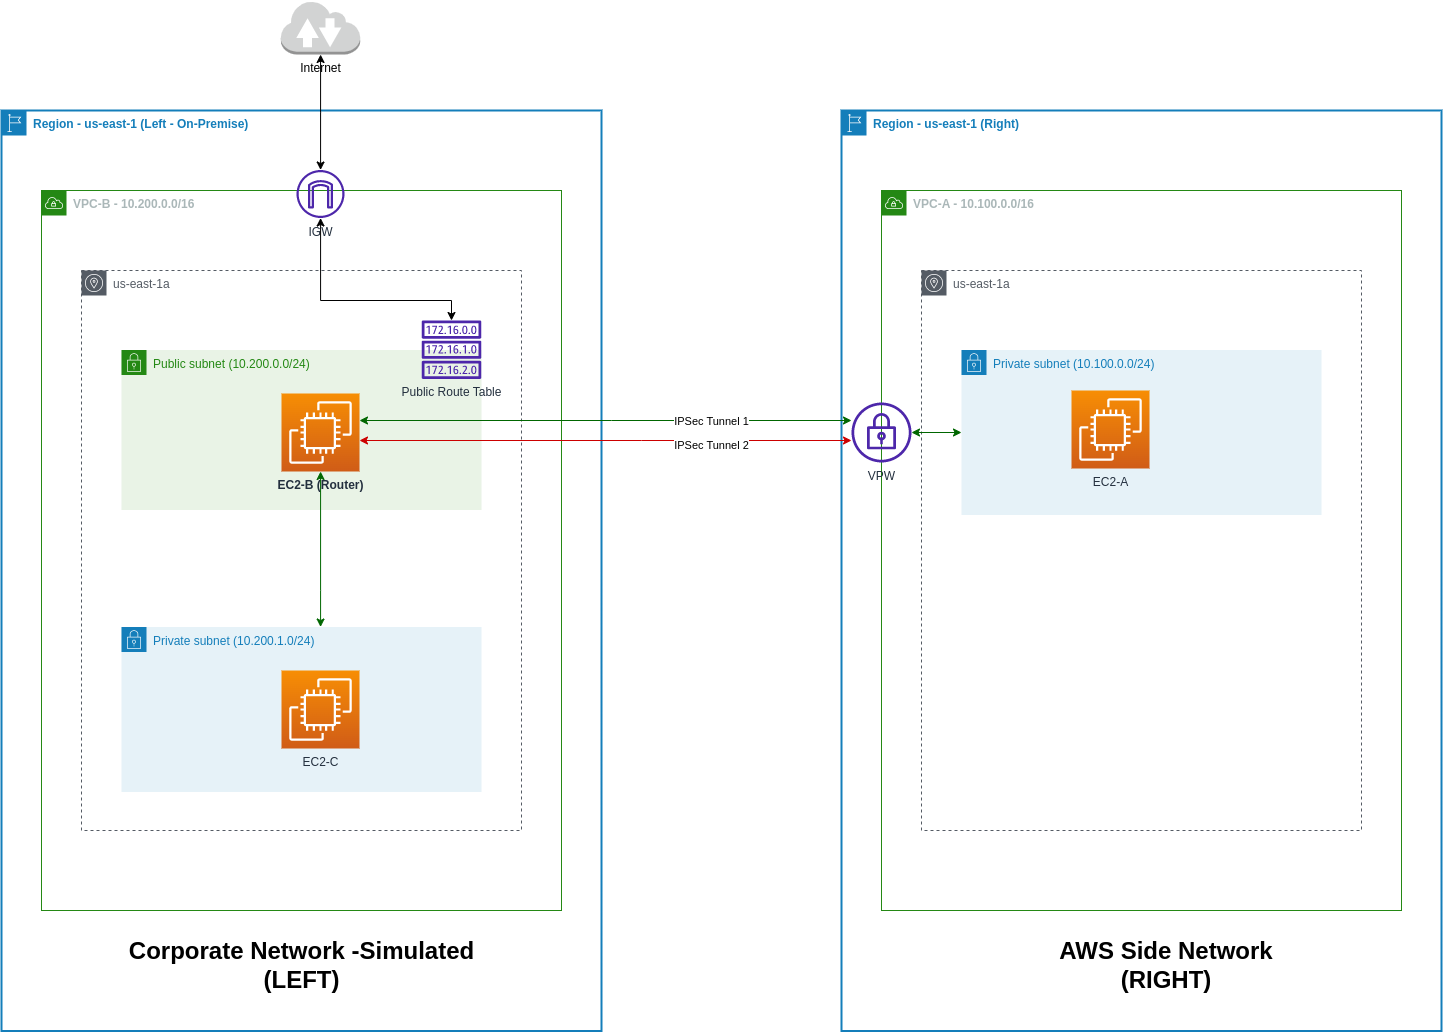

The diagram above was exported from draw.io. Its source (the exported page's mxGraphModel, read from the mxfile embedded in the PNG):
<mxGraphModel dx="2206" dy="1234" grid="1" gridSize="10" guides="1" tooltips="1" connect="1" arrows="1" fold="1" page="1" pageScale="1" pageWidth="850" pageHeight="1100" math="0" shadow="0">
  <root>
    <mxCell id="0" />
    <mxCell id="1" parent="0" />
    <mxCell id="CGxk47UvbXVDt1WDzEkY-1" value="&lt;b&gt;Region - us-east-1 (Right)&lt;/b&gt;" style="points=[[0,0],[0.25,0],[0.5,0],[0.75,0],[1,0],[1,0.25],[1,0.5],[1,0.75],[1,1],[0.75,1],[0.5,1],[0.25,1],[0,1],[0,0.75],[0,0.5],[0,0.25]];outlineConnect=0;gradientColor=none;html=1;whiteSpace=wrap;fontSize=12;fontStyle=0;container=1;pointerEvents=0;collapsible=0;recursiveResize=0;shape=mxgraph.aws4.group;grIcon=mxgraph.aws4.group_region;strokeColor=#147EBA;fillColor=none;verticalAlign=top;align=left;spacingLeft=30;fontColor=#147EBA;strokeWidth=2;" parent="1" vertex="1">
      <mxGeometry x="960" y="120" width="600" height="920.5" as="geometry" />
    </mxCell>
    <mxCell id="CGxk47UvbXVDt1WDzEkY-3" value="&lt;b&gt;VPC-A - 10.100.0.0/16&lt;/b&gt;" style="points=[[0,0],[0.25,0],[0.5,0],[0.75,0],[1,0],[1,0.25],[1,0.5],[1,0.75],[1,1],[0.75,1],[0.5,1],[0.25,1],[0,1],[0,0.75],[0,0.5],[0,0.25]];outlineConnect=0;gradientColor=none;html=1;whiteSpace=wrap;fontSize=12;fontStyle=0;container=1;pointerEvents=0;collapsible=0;recursiveResize=0;shape=mxgraph.aws4.group;grIcon=mxgraph.aws4.group_vpc;strokeColor=#248814;fillColor=none;verticalAlign=top;align=left;spacingLeft=30;fontColor=#AAB7B8;dashed=0;" parent="CGxk47UvbXVDt1WDzEkY-1" vertex="1">
      <mxGeometry x="40" y="80" width="520" height="720" as="geometry" />
    </mxCell>
    <mxCell id="CGxk47UvbXVDt1WDzEkY-7" value="us-east-1a" style="sketch=0;outlineConnect=0;gradientColor=none;html=1;whiteSpace=wrap;fontSize=12;fontStyle=0;shape=mxgraph.aws4.group;grIcon=mxgraph.aws4.group_availability_zone;strokeColor=#545B64;fillColor=none;verticalAlign=top;align=left;spacingLeft=30;fontColor=#545B64;dashed=1;" parent="CGxk47UvbXVDt1WDzEkY-3" vertex="1">
      <mxGeometry x="40" y="80" width="440" height="560" as="geometry" />
    </mxCell>
    <mxCell id="sjFCfXNKHQ16Y91fSpLa-26" style="edgeStyle=orthogonalEdgeStyle;rounded=0;orthogonalLoop=1;jettySize=auto;html=1;strokeColor=#006600;startArrow=classic;startFill=1;" edge="1" parent="CGxk47UvbXVDt1WDzEkY-3" source="CGxk47UvbXVDt1WDzEkY-12" target="sjFCfXNKHQ16Y91fSpLa-15">
      <mxGeometry relative="1" as="geometry" />
    </mxCell>
    <mxCell id="CGxk47UvbXVDt1WDzEkY-12" value="Private subnet (10.100.0.0/24)" style="points=[[0,0],[0.25,0],[0.5,0],[0.75,0],[1,0],[1,0.25],[1,0.5],[1,0.75],[1,1],[0.75,1],[0.5,1],[0.25,1],[0,1],[0,0.75],[0,0.5],[0,0.25]];outlineConnect=0;gradientColor=none;html=1;whiteSpace=wrap;fontSize=12;fontStyle=0;container=1;pointerEvents=0;collapsible=0;recursiveResize=0;shape=mxgraph.aws4.group;grIcon=mxgraph.aws4.group_security_group;grStroke=0;strokeColor=#147EBA;fillColor=#E6F2F8;verticalAlign=top;align=left;spacingLeft=30;fontColor=#147EBA;dashed=0;" parent="CGxk47UvbXVDt1WDzEkY-3" vertex="1">
      <mxGeometry x="80" y="159.5" width="360" height="165" as="geometry" />
    </mxCell>
    <mxCell id="sjFCfXNKHQ16Y91fSpLa-10" value="EC2-A" style="sketch=0;points=[[0,0,0],[0.25,0,0],[0.5,0,0],[0.75,0,0],[1,0,0],[0,1,0],[0.25,1,0],[0.5,1,0],[0.75,1,0],[1,1,0],[0,0.25,0],[0,0.5,0],[0,0.75,0],[1,0.25,0],[1,0.5,0],[1,0.75,0]];outlineConnect=0;fontColor=#232F3E;gradientColor=#F78E04;gradientDirection=north;fillColor=#D05C17;strokeColor=#ffffff;dashed=0;verticalLabelPosition=bottom;verticalAlign=top;align=center;html=1;fontSize=12;fontStyle=0;aspect=fixed;shape=mxgraph.aws4.resourceIcon;resIcon=mxgraph.aws4.ec2;" vertex="1" parent="CGxk47UvbXVDt1WDzEkY-12">
      <mxGeometry x="110" y="40.5" width="78" height="78" as="geometry" />
    </mxCell>
    <mxCell id="sjFCfXNKHQ16Y91fSpLa-15" value="VPW" style="sketch=0;outlineConnect=0;fontColor=#232F3E;gradientColor=none;fillColor=#4D27AA;strokeColor=none;dashed=0;verticalLabelPosition=bottom;verticalAlign=top;align=center;html=1;fontSize=12;fontStyle=0;aspect=fixed;pointerEvents=1;shape=mxgraph.aws4.vpn_gateway;" vertex="1" parent="CGxk47UvbXVDt1WDzEkY-3">
      <mxGeometry x="-30" y="212" width="60" height="60" as="geometry" />
    </mxCell>
    <mxCell id="sjFCfXNKHQ16Y91fSpLa-30" value="&lt;b&gt;&lt;font style=&quot;font-size: 24px;&quot;&gt;AWS Side Network&lt;br&gt;(RIGHT)&lt;br&gt;&lt;/font&gt;&lt;/b&gt;" style="text;html=1;strokeColor=none;fillColor=none;align=center;verticalAlign=middle;whiteSpace=wrap;rounded=0;" vertex="1" parent="CGxk47UvbXVDt1WDzEkY-1">
      <mxGeometry x="190" y="840" width="270" height="30" as="geometry" />
    </mxCell>
    <mxCell id="sjFCfXNKHQ16Y91fSpLa-5" value="&lt;b&gt;Region - us-east-1 (Left - On-Premise)&lt;/b&gt;" style="points=[[0,0],[0.25,0],[0.5,0],[0.75,0],[1,0],[1,0.25],[1,0.5],[1,0.75],[1,1],[0.75,1],[0.5,1],[0.25,1],[0,1],[0,0.75],[0,0.5],[0,0.25]];outlineConnect=0;gradientColor=none;html=1;whiteSpace=wrap;fontSize=12;fontStyle=0;container=1;pointerEvents=0;collapsible=0;recursiveResize=0;shape=mxgraph.aws4.group;grIcon=mxgraph.aws4.group_region;strokeColor=#147EBA;fillColor=none;verticalAlign=top;align=left;spacingLeft=30;fontColor=#147EBA;strokeWidth=2;" vertex="1" parent="1">
      <mxGeometry x="120" y="120" width="600" height="920.5" as="geometry" />
    </mxCell>
    <mxCell id="sjFCfXNKHQ16Y91fSpLa-6" value="&lt;b&gt;VPC-B - 10.200.0.0/16&lt;/b&gt;" style="points=[[0,0],[0.25,0],[0.5,0],[0.75,0],[1,0],[1,0.25],[1,0.5],[1,0.75],[1,1],[0.75,1],[0.5,1],[0.25,1],[0,1],[0,0.75],[0,0.5],[0,0.25]];outlineConnect=0;gradientColor=none;html=1;whiteSpace=wrap;fontSize=12;fontStyle=0;container=1;pointerEvents=0;collapsible=0;recursiveResize=0;shape=mxgraph.aws4.group;grIcon=mxgraph.aws4.group_vpc;strokeColor=#248814;fillColor=none;verticalAlign=top;align=left;spacingLeft=30;fontColor=#AAB7B8;dashed=0;" vertex="1" parent="sjFCfXNKHQ16Y91fSpLa-5">
      <mxGeometry x="40" y="80" width="520" height="720" as="geometry" />
    </mxCell>
    <mxCell id="sjFCfXNKHQ16Y91fSpLa-13" value="IGW" style="sketch=0;outlineConnect=0;fontColor=#232F3E;gradientColor=none;fillColor=#4D27AA;strokeColor=none;dashed=0;verticalLabelPosition=bottom;verticalAlign=top;align=center;html=1;fontSize=12;fontStyle=0;aspect=fixed;pointerEvents=1;shape=mxgraph.aws4.internet_gateway;" vertex="1" parent="sjFCfXNKHQ16Y91fSpLa-6">
      <mxGeometry x="255" y="-20.5" width="48" height="48" as="geometry" />
    </mxCell>
    <mxCell id="sjFCfXNKHQ16Y91fSpLa-7" value="us-east-1a" style="sketch=0;outlineConnect=0;gradientColor=none;html=1;whiteSpace=wrap;fontSize=12;fontStyle=0;shape=mxgraph.aws4.group;grIcon=mxgraph.aws4.group_availability_zone;strokeColor=#545B64;fillColor=none;verticalAlign=top;align=left;spacingLeft=30;fontColor=#545B64;dashed=1;" vertex="1" parent="sjFCfXNKHQ16Y91fSpLa-5">
      <mxGeometry x="80" y="160" width="440" height="560" as="geometry" />
    </mxCell>
    <mxCell id="sjFCfXNKHQ16Y91fSpLa-8" value="Public subnet (10.200.0.0/24)" style="points=[[0,0],[0.25,0],[0.5,0],[0.75,0],[1,0],[1,0.25],[1,0.5],[1,0.75],[1,1],[0.75,1],[0.5,1],[0.25,1],[0,1],[0,0.75],[0,0.5],[0,0.25]];outlineConnect=0;gradientColor=none;html=1;whiteSpace=wrap;fontSize=12;fontStyle=0;container=1;pointerEvents=0;collapsible=0;recursiveResize=0;shape=mxgraph.aws4.group;grIcon=mxgraph.aws4.group_security_group;grStroke=0;strokeColor=#248814;fillColor=#E9F3E6;verticalAlign=top;align=left;spacingLeft=30;fontColor=#248814;dashed=0;" vertex="1" parent="sjFCfXNKHQ16Y91fSpLa-5">
      <mxGeometry x="120" y="239.5" width="360" height="160" as="geometry" />
    </mxCell>
    <mxCell id="sjFCfXNKHQ16Y91fSpLa-11" value="&lt;b&gt;EC2-B (Router)&lt;/b&gt;" style="sketch=0;points=[[0,0,0],[0.25,0,0],[0.5,0,0],[0.75,0,0],[1,0,0],[0,1,0],[0.25,1,0],[0.5,1,0],[0.75,1,0],[1,1,0],[0,0.25,0],[0,0.5,0],[0,0.75,0],[1,0.25,0],[1,0.5,0],[1,0.75,0]];outlineConnect=0;fontColor=#232F3E;gradientColor=#F78E04;gradientDirection=north;fillColor=#D05C17;strokeColor=#ffffff;dashed=0;verticalLabelPosition=bottom;verticalAlign=top;align=center;html=1;fontSize=12;fontStyle=0;aspect=fixed;shape=mxgraph.aws4.resourceIcon;resIcon=mxgraph.aws4.ec2;" vertex="1" parent="sjFCfXNKHQ16Y91fSpLa-8">
      <mxGeometry x="160" y="43.5" width="78" height="78" as="geometry" />
    </mxCell>
    <mxCell id="sjFCfXNKHQ16Y91fSpLa-25" style="edgeStyle=orthogonalEdgeStyle;rounded=0;orthogonalLoop=1;jettySize=auto;html=1;strokeColor=#006600;startArrow=classic;startFill=1;" edge="1" parent="sjFCfXNKHQ16Y91fSpLa-5" source="sjFCfXNKHQ16Y91fSpLa-9" target="sjFCfXNKHQ16Y91fSpLa-11">
      <mxGeometry relative="1" as="geometry">
        <Array as="points">
          <mxPoint x="319" y="480" />
          <mxPoint x="319" y="480" />
        </Array>
      </mxGeometry>
    </mxCell>
    <mxCell id="sjFCfXNKHQ16Y91fSpLa-9" value="Private subnet (10.200.1.0/24)" style="points=[[0,0],[0.25,0],[0.5,0],[0.75,0],[1,0],[1,0.25],[1,0.5],[1,0.75],[1,1],[0.75,1],[0.5,1],[0.25,1],[0,1],[0,0.75],[0,0.5],[0,0.25]];outlineConnect=0;gradientColor=none;html=1;whiteSpace=wrap;fontSize=12;fontStyle=0;container=1;pointerEvents=0;collapsible=0;recursiveResize=0;shape=mxgraph.aws4.group;grIcon=mxgraph.aws4.group_security_group;grStroke=0;strokeColor=#147EBA;fillColor=#E6F2F8;verticalAlign=top;align=left;spacingLeft=30;fontColor=#147EBA;dashed=0;" vertex="1" parent="sjFCfXNKHQ16Y91fSpLa-5">
      <mxGeometry x="120" y="516.5" width="360" height="165" as="geometry" />
    </mxCell>
    <mxCell id="sjFCfXNKHQ16Y91fSpLa-12" value="EC2-C" style="sketch=0;points=[[0,0,0],[0.25,0,0],[0.5,0,0],[0.75,0,0],[1,0,0],[0,1,0],[0.25,1,0],[0.5,1,0],[0.75,1,0],[1,1,0],[0,0.25,0],[0,0.5,0],[0,0.75,0],[1,0.25,0],[1,0.5,0],[1,0.75,0]];outlineConnect=0;fontColor=#232F3E;gradientColor=#F78E04;gradientDirection=north;fillColor=#D05C17;strokeColor=#ffffff;dashed=0;verticalLabelPosition=bottom;verticalAlign=top;align=center;html=1;fontSize=12;fontStyle=0;aspect=fixed;shape=mxgraph.aws4.resourceIcon;resIcon=mxgraph.aws4.ec2;" vertex="1" parent="sjFCfXNKHQ16Y91fSpLa-9">
      <mxGeometry x="160" y="43.5" width="78" height="78" as="geometry" />
    </mxCell>
    <mxCell id="sjFCfXNKHQ16Y91fSpLa-29" value="&lt;b&gt;&lt;font style=&quot;font-size: 24px;&quot;&gt;Corporate Network -Simulated&lt;br&gt;(LEFT)&lt;br&gt;&lt;/font&gt;&lt;/b&gt;" style="text;html=1;strokeColor=none;fillColor=none;align=center;verticalAlign=middle;whiteSpace=wrap;rounded=0;" vertex="1" parent="sjFCfXNKHQ16Y91fSpLa-5">
      <mxGeometry x="102.5" y="840" width="395" height="30" as="geometry" />
    </mxCell>
    <mxCell id="sjFCfXNKHQ16Y91fSpLa-32" style="edgeStyle=orthogonalEdgeStyle;rounded=0;orthogonalLoop=1;jettySize=auto;html=1;strokeColor=#000000;fontSize=24;startArrow=classic;startFill=1;" edge="1" parent="sjFCfXNKHQ16Y91fSpLa-5" source="sjFCfXNKHQ16Y91fSpLa-31" target="sjFCfXNKHQ16Y91fSpLa-13">
      <mxGeometry relative="1" as="geometry">
        <Array as="points">
          <mxPoint x="450" y="190" />
          <mxPoint x="319" y="190" />
        </Array>
      </mxGeometry>
    </mxCell>
    <mxCell id="sjFCfXNKHQ16Y91fSpLa-31" value="Public Route Table" style="sketch=0;outlineConnect=0;fontColor=#232F3E;gradientColor=none;fillColor=#4D27AA;strokeColor=none;dashed=0;verticalLabelPosition=bottom;verticalAlign=top;align=center;html=1;fontSize=12;fontStyle=0;aspect=fixed;pointerEvents=1;shape=mxgraph.aws4.route_table;" vertex="1" parent="sjFCfXNKHQ16Y91fSpLa-5">
      <mxGeometry x="420" y="210" width="60" height="58.46" as="geometry" />
    </mxCell>
    <mxCell id="CGxk47UvbXVDt1WDzEkY-20" value="Internet" style="outlineConnect=0;dashed=0;verticalLabelPosition=bottom;verticalAlign=top;align=center;html=1;shape=mxgraph.aws3.internet_2;fillColor=#D2D3D3;gradientColor=none;" parent="1" vertex="1">
      <mxGeometry x="399.25" y="10" width="79.5" height="54" as="geometry" />
    </mxCell>
    <mxCell id="sjFCfXNKHQ16Y91fSpLa-14" style="edgeStyle=orthogonalEdgeStyle;rounded=0;orthogonalLoop=1;jettySize=auto;html=1;startArrow=classic;startFill=1;" edge="1" parent="1" source="sjFCfXNKHQ16Y91fSpLa-13" target="CGxk47UvbXVDt1WDzEkY-20">
      <mxGeometry relative="1" as="geometry" />
    </mxCell>
    <mxCell id="sjFCfXNKHQ16Y91fSpLa-21" style="edgeStyle=orthogonalEdgeStyle;rounded=0;orthogonalLoop=1;jettySize=auto;html=1;strokeColor=#006600;startArrow=classic;startFill=1;" edge="1" parent="1" source="sjFCfXNKHQ16Y91fSpLa-15" target="sjFCfXNKHQ16Y91fSpLa-11">
      <mxGeometry relative="1" as="geometry">
        <Array as="points">
          <mxPoint x="730" y="430" />
          <mxPoint x="730" y="430" />
        </Array>
      </mxGeometry>
    </mxCell>
    <mxCell id="sjFCfXNKHQ16Y91fSpLa-23" value="IPSec Tunnel 1" style="edgeLabel;html=1;align=center;verticalAlign=middle;resizable=0;points=[];" vertex="1" connectable="0" parent="sjFCfXNKHQ16Y91fSpLa-21">
      <mxGeometry x="-0.2895" y="-3" relative="1" as="geometry">
        <mxPoint x="35" y="3" as="offset" />
      </mxGeometry>
    </mxCell>
    <mxCell id="sjFCfXNKHQ16Y91fSpLa-22" style="edgeStyle=orthogonalEdgeStyle;rounded=0;orthogonalLoop=1;jettySize=auto;html=1;strokeColor=#CC0000;startArrow=classic;startFill=1;" edge="1" parent="1" source="sjFCfXNKHQ16Y91fSpLa-11" target="sjFCfXNKHQ16Y91fSpLa-15">
      <mxGeometry relative="1" as="geometry">
        <Array as="points">
          <mxPoint x="760" y="450" />
          <mxPoint x="760" y="450" />
        </Array>
      </mxGeometry>
    </mxCell>
    <mxCell id="sjFCfXNKHQ16Y91fSpLa-24" value="IPSec Tunnel 2" style="edgeLabel;html=1;align=center;verticalAlign=middle;resizable=0;points=[];" vertex="1" connectable="0" parent="sjFCfXNKHQ16Y91fSpLa-22">
      <mxGeometry x="0.1654" y="-1" relative="1" as="geometry">
        <mxPoint x="65" y="3" as="offset" />
      </mxGeometry>
    </mxCell>
  </root>
</mxGraphModel>